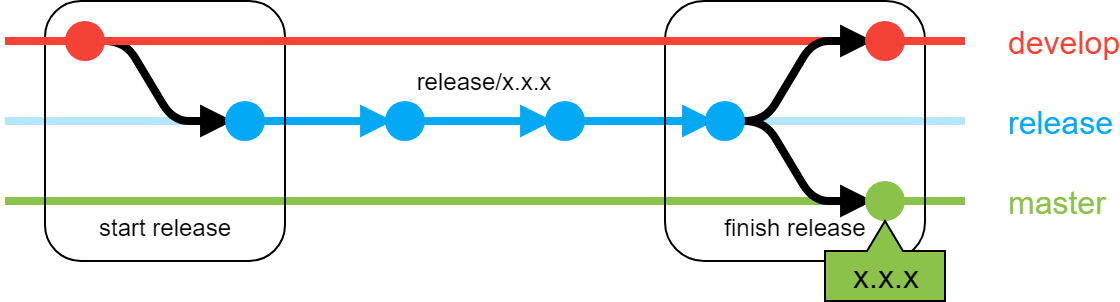

The diagram above was exported from draw.io. Its source (the exported page's mxGraphModel, read from the mxfile embedded in the PNG):
<mxGraphModel dx="1240" dy="779" grid="1" gridSize="10" guides="1" tooltips="1" connect="1" arrows="1" fold="1" page="1" pageScale="1" pageWidth="827" pageHeight="1169" math="0" shadow="0">
  <root>
    <mxCell id="0" />
    <mxCell id="1" parent="0" />
    <mxCell id="WMiHiYzW9j_lL0oX-Oa6-10" value="" style="endArrow=none;html=1;edgeStyle=entityRelationEdgeStyle;endFill=0;strokeWidth=4;strokeColor=#B3E5FC;" parent="1" edge="1">
      <mxGeometry width="50" height="50" relative="1" as="geometry">
        <mxPoint x="40" y="80" as="sourcePoint" />
        <mxPoint x="520" y="80" as="targetPoint" />
      </mxGeometry>
    </mxCell>
    <mxCell id="WMiHiYzW9j_lL0oX-Oa6-25" value="master&lt;br&gt;" style="text;html=1;strokeColor=none;fillColor=none;align=left;verticalAlign=middle;whiteSpace=wrap;rounded=0;fontSize=16;fontColor=#8BC34A;" parent="1" vertex="1">
      <mxGeometry x="540" y="110" width="40" height="20" as="geometry" />
    </mxCell>
    <mxCell id="WMiHiYzW9j_lL0oX-Oa6-26" value="release" style="text;html=1;strokeColor=none;fillColor=none;align=left;verticalAlign=middle;whiteSpace=wrap;rounded=0;fontSize=16;fontColor=#03A9F4;" parent="1" vertex="1">
      <mxGeometry x="540" y="70" width="40" height="20" as="geometry" />
    </mxCell>
    <mxCell id="WMiHiYzW9j_lL0oX-Oa6-33" value="" style="endArrow=block;html=1;edgeStyle=entityRelationEdgeStyle;endFill=1;strokeWidth=4;strokeColor=#03A9F4;" parent="1" edge="1">
      <mxGeometry width="50" height="50" relative="1" as="geometry">
        <mxPoint x="150" y="80" as="sourcePoint" />
        <mxPoint x="234" y="80" as="targetPoint" />
      </mxGeometry>
    </mxCell>
    <mxCell id="WMiHiYzW9j_lL0oX-Oa6-32" value="" style="ellipse;whiteSpace=wrap;html=1;fillColor=#03A9F4;strokeColor=none;" parent="1" vertex="1">
      <mxGeometry x="230" y="70" width="20" height="20" as="geometry" />
    </mxCell>
    <mxCell id="WMiHiYzW9j_lL0oX-Oa6-2" value="" style="endArrow=block;html=1;edgeStyle=entityRelationEdgeStyle;endFill=1;strokeWidth=4;strokeColor=#000000;" parent="1" edge="1">
      <mxGeometry width="50" height="50" relative="1" as="geometry">
        <mxPoint x="70" y="40" as="sourcePoint" />
        <mxPoint x="154" y="80" as="targetPoint" />
      </mxGeometry>
    </mxCell>
    <mxCell id="WMiHiYzW9j_lL0oX-Oa6-3" value="" style="ellipse;whiteSpace=wrap;html=1;strokeColor=none;fillColor=#03A9F4;" parent="1" vertex="1">
      <mxGeometry x="150" y="70" width="20" height="20" as="geometry" />
    </mxCell>
    <mxCell id="WMiHiYzW9j_lL0oX-Oa6-17" value="" style="endArrow=none;html=1;edgeStyle=entityRelationEdgeStyle;endFill=0;strokeWidth=4;strokeColor=#8BC34A;" parent="1" edge="1">
      <mxGeometry width="50" height="50" relative="1" as="geometry">
        <mxPoint x="40" y="120" as="sourcePoint" />
        <mxPoint x="520" y="120" as="targetPoint" />
      </mxGeometry>
    </mxCell>
    <mxCell id="rgRgweF4ZCC0vuSDdTta-3" value="" style="endArrow=block;html=1;edgeStyle=entityRelationEdgeStyle;endFill=1;strokeWidth=4;strokeColor=#000000;" parent="1" edge="1">
      <mxGeometry width="50" height="50" relative="1" as="geometry">
        <mxPoint x="390" y="80" as="sourcePoint" />
        <mxPoint x="474" y="120" as="targetPoint" />
      </mxGeometry>
    </mxCell>
    <mxCell id="rgRgweF4ZCC0vuSDdTta-2" value="" style="endArrow=block;html=1;edgeStyle=entityRelationEdgeStyle;endFill=1;strokeWidth=4;strokeColor=#03A9F4;" parent="1" edge="1">
      <mxGeometry width="50" height="50" relative="1" as="geometry">
        <mxPoint x="310" y="80" as="sourcePoint" />
        <mxPoint x="395" y="80" as="targetPoint" />
      </mxGeometry>
    </mxCell>
    <mxCell id="WMiHiYzW9j_lL0oX-Oa6-36" value="" style="ellipse;whiteSpace=wrap;html=1;fillColor=#8BC34A;strokeColor=none;" parent="1" vertex="1">
      <mxGeometry x="470" y="110" width="20" height="20" as="geometry" />
    </mxCell>
    <mxCell id="rgRgweF4ZCC0vuSDdTta-4" value="" style="endArrow=block;html=1;edgeStyle=entityRelationEdgeStyle;endFill=1;strokeWidth=4;strokeColor=#03A9F4;" parent="1" edge="1">
      <mxGeometry width="50" height="50" relative="1" as="geometry">
        <mxPoint x="230" y="80" as="sourcePoint" />
        <mxPoint x="314" y="80" as="targetPoint" />
      </mxGeometry>
    </mxCell>
    <mxCell id="rgRgweF4ZCC0vuSDdTta-5" value="" style="ellipse;whiteSpace=wrap;html=1;fillColor=#03A9F4;strokeColor=none;" parent="1" vertex="1">
      <mxGeometry x="310" y="70" width="20" height="20" as="geometry" />
    </mxCell>
    <mxCell id="rgRgweF4ZCC0vuSDdTta-6" value="&lt;br&gt;&lt;br&gt;&lt;br&gt;&lt;br&gt;&lt;br&gt;&lt;br&gt;&lt;br&gt;start release&lt;br&gt;" style="rounded=1;whiteSpace=wrap;html=1;fillColor=none;" parent="1" vertex="1">
      <mxGeometry x="60" y="20" width="120" height="130" as="geometry" />
    </mxCell>
    <mxCell id="WMiHiYzW9j_lL0oX-Oa6-4" value="" style="ellipse;whiteSpace=wrap;html=1;fillColor=#F44336;strokeColor=none;" parent="1" vertex="1">
      <mxGeometry x="70" y="30" width="20" height="20" as="geometry" />
    </mxCell>
    <mxCell id="rgRgweF4ZCC0vuSDdTta-7" value="release/x.x.x" style="text;html=1;strokeColor=none;fillColor=none;align=center;verticalAlign=middle;whiteSpace=wrap;rounded=0;" parent="1" vertex="1">
      <mxGeometry x="245" y="50" width="70" height="20" as="geometry" />
    </mxCell>
    <mxCell id="rgRgweF4ZCC0vuSDdTta-11" value="&lt;br&gt;&lt;br&gt;&lt;br&gt;&lt;br&gt;&lt;br&gt;&lt;br&gt;&lt;br&gt;finish release&lt;br&gt;" style="rounded=1;whiteSpace=wrap;html=1;fillColor=none;" parent="1" vertex="1">
      <mxGeometry x="370" y="20" width="130" height="130" as="geometry" />
    </mxCell>
    <mxCell id="iQ-zG7z3r9kQqLGJDdoL-2" value="" style="endArrow=none;html=1;edgeStyle=entityRelationEdgeStyle;endFill=0;strokeWidth=4;strokeColor=#F44336;" parent="1" edge="1">
      <mxGeometry width="50" height="50" relative="1" as="geometry">
        <mxPoint x="40" y="40" as="sourcePoint" />
        <mxPoint x="520" y="40" as="targetPoint" />
      </mxGeometry>
    </mxCell>
    <mxCell id="iQ-zG7z3r9kQqLGJDdoL-3" value="develop&lt;br&gt;" style="text;html=1;strokeColor=none;fillColor=none;align=left;verticalAlign=middle;whiteSpace=wrap;rounded=0;fontSize=16;fontColor=#F44336;" parent="1" vertex="1">
      <mxGeometry x="540" y="30" width="40" height="20" as="geometry" />
    </mxCell>
    <mxCell id="iQ-zG7z3r9kQqLGJDdoL-6" value="" style="endArrow=block;html=1;edgeStyle=entityRelationEdgeStyle;endFill=1;strokeWidth=4;strokeColor=#000000;" parent="1" edge="1">
      <mxGeometry width="50" height="50" relative="1" as="geometry">
        <mxPoint x="390" y="80" as="sourcePoint" />
        <mxPoint x="474" y="40" as="targetPoint" />
      </mxGeometry>
    </mxCell>
    <mxCell id="rgRgweF4ZCC0vuSDdTta-1" value="" style="ellipse;whiteSpace=wrap;html=1;fillColor=#03A9F4;strokeColor=none;" parent="1" vertex="1">
      <mxGeometry x="390" y="70" width="20" height="20" as="geometry" />
    </mxCell>
    <mxCell id="iQ-zG7z3r9kQqLGJDdoL-7" value="&lt;font color=&quot;#000000&quot;&gt;x.x.x&lt;/font&gt;" style="shape=callout;whiteSpace=wrap;html=1;perimeter=calloutPerimeter;fillColor=#8BC34A;fontSize=16;fontColor=#9E9E9E;align=center;flipV=1;size=15;position=0.35;position2=0.5;base=18;" parent="1" vertex="1">
      <mxGeometry x="450" y="130" width="60" height="40" as="geometry" />
    </mxCell>
    <mxCell id="iQ-zG7z3r9kQqLGJDdoL-5" value="" style="ellipse;whiteSpace=wrap;html=1;fillColor=#F44336;strokeColor=none;" parent="1" vertex="1">
      <mxGeometry x="470" y="30" width="20" height="20" as="geometry" />
    </mxCell>
  </root>
</mxGraphModel>